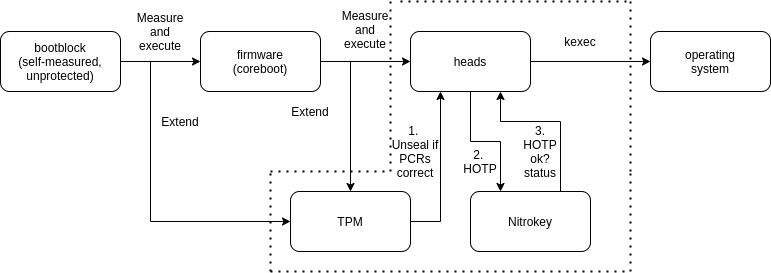

The diagram above was exported from draw.io. Its source (the exported page's mxGraphModel, read from the mxfile embedded in the PNG):
<mxGraphModel dx="982" dy="520" grid="1" gridSize="10" guides="1" tooltips="1" connect="1" arrows="1" fold="1" page="1" pageScale="1.5" pageWidth="1169" pageHeight="826" background="none" math="0" shadow="0">
  <root>
    <mxCell id="0" />
    <mxCell id="1" parent="0" />
    <mxCell id="AxVvqwbpJbcokeK6p90F-6" style="edgeStyle=orthogonalEdgeStyle;rounded=0;orthogonalLoop=1;jettySize=auto;html=1;exitX=1;exitY=0.5;exitDx=0;exitDy=0;entryX=0;entryY=0.5;entryDx=0;entryDy=0;" edge="1" parent="1" source="AxVvqwbpJbcokeK6p90F-2" target="AxVvqwbpJbcokeK6p90F-3">
      <mxGeometry relative="1" as="geometry" />
    </mxCell>
    <mxCell id="AxVvqwbpJbcokeK6p90F-14" style="edgeStyle=orthogonalEdgeStyle;rounded=0;orthogonalLoop=1;jettySize=auto;html=1;exitX=1;exitY=0.5;exitDx=0;exitDy=0;" edge="1" parent="1" source="AxVvqwbpJbcokeK6p90F-2" target="AxVvqwbpJbcokeK6p90F-12">
      <mxGeometry relative="1" as="geometry">
        <Array as="points">
          <mxPoint x="540" y="380" />
          <mxPoint x="540" y="540" />
        </Array>
      </mxGeometry>
    </mxCell>
    <mxCell id="AxVvqwbpJbcokeK6p90F-2" value="bootblock&lt;br&gt;(self-measured, unprotected)" style="rounded=1;whiteSpace=wrap;html=1;" vertex="1" parent="1">
      <mxGeometry x="390" y="350" width="120" height="60" as="geometry" />
    </mxCell>
    <mxCell id="AxVvqwbpJbcokeK6p90F-8" style="edgeStyle=orthogonalEdgeStyle;rounded=0;orthogonalLoop=1;jettySize=auto;html=1;exitX=1;exitY=0.5;exitDx=0;exitDy=0;entryX=0;entryY=0.5;entryDx=0;entryDy=0;" edge="1" parent="1" source="AxVvqwbpJbcokeK6p90F-3" target="AxVvqwbpJbcokeK6p90F-4">
      <mxGeometry relative="1" as="geometry">
        <mxPoint x="780" y="390" as="targetPoint" />
      </mxGeometry>
    </mxCell>
    <mxCell id="AxVvqwbpJbcokeK6p90F-16" style="edgeStyle=orthogonalEdgeStyle;rounded=0;orthogonalLoop=1;jettySize=auto;html=1;exitX=0.5;exitY=1;exitDx=0;exitDy=0;entryX=0.5;entryY=0;entryDx=0;entryDy=0;" edge="1" parent="1" source="AxVvqwbpJbcokeK6p90F-3" target="AxVvqwbpJbcokeK6p90F-12">
      <mxGeometry relative="1" as="geometry">
        <Array as="points">
          <mxPoint x="650" y="380" />
          <mxPoint x="740" y="380" />
          <mxPoint x="740" y="500" />
        </Array>
      </mxGeometry>
    </mxCell>
    <mxCell id="AxVvqwbpJbcokeK6p90F-3" value="firmware&lt;br&gt;(coreboot)" style="rounded=1;whiteSpace=wrap;html=1;" vertex="1" parent="1">
      <mxGeometry x="590" y="350" width="120" height="60" as="geometry" />
    </mxCell>
    <mxCell id="AxVvqwbpJbcokeK6p90F-10" style="edgeStyle=orthogonalEdgeStyle;rounded=0;orthogonalLoop=1;jettySize=auto;html=1;exitX=1;exitY=0.5;exitDx=0;exitDy=0;entryX=0;entryY=0.5;entryDx=0;entryDy=0;" edge="1" parent="1" source="AxVvqwbpJbcokeK6p90F-4" target="AxVvqwbpJbcokeK6p90F-5">
      <mxGeometry relative="1" as="geometry" />
    </mxCell>
    <mxCell id="AxVvqwbpJbcokeK6p90F-29" style="edgeStyle=orthogonalEdgeStyle;rounded=0;orthogonalLoop=1;jettySize=auto;html=1;exitX=0.5;exitY=1;exitDx=0;exitDy=0;entryX=0.25;entryY=0;entryDx=0;entryDy=0;" edge="1" parent="1" source="AxVvqwbpJbcokeK6p90F-4" target="AxVvqwbpJbcokeK6p90F-13">
      <mxGeometry relative="1" as="geometry" />
    </mxCell>
    <mxCell id="AxVvqwbpJbcokeK6p90F-4" value="heads" style="rounded=1;whiteSpace=wrap;html=1;" vertex="1" parent="1">
      <mxGeometry x="800" y="350" width="120" height="60" as="geometry" />
    </mxCell>
    <mxCell id="AxVvqwbpJbcokeK6p90F-5" value="operating&lt;br&gt;system" style="rounded=1;whiteSpace=wrap;html=1;" vertex="1" parent="1">
      <mxGeometry x="1040" y="350" width="120" height="60" as="geometry" />
    </mxCell>
    <mxCell id="AxVvqwbpJbcokeK6p90F-7" value="Measure and execute" style="text;html=1;strokeColor=none;fillColor=none;align=center;verticalAlign=middle;whiteSpace=wrap;rounded=0;" vertex="1" parent="1">
      <mxGeometry x="530" y="340" width="40" height="20" as="geometry" />
    </mxCell>
    <mxCell id="AxVvqwbpJbcokeK6p90F-9" value="Measure and execute" style="text;html=1;strokeColor=none;fillColor=none;align=center;verticalAlign=middle;whiteSpace=wrap;rounded=0;" vertex="1" parent="1">
      <mxGeometry x="735" y="338" width="40" height="20" as="geometry" />
    </mxCell>
    <mxCell id="AxVvqwbpJbcokeK6p90F-11" value="kexec" style="text;html=1;strokeColor=none;fillColor=none;align=center;verticalAlign=middle;whiteSpace=wrap;rounded=0;" vertex="1" parent="1">
      <mxGeometry x="950" y="350" width="40" height="20" as="geometry" />
    </mxCell>
    <mxCell id="AxVvqwbpJbcokeK6p90F-27" style="edgeStyle=orthogonalEdgeStyle;rounded=0;orthogonalLoop=1;jettySize=auto;html=1;exitX=1;exitY=0.5;exitDx=0;exitDy=0;entryX=0.25;entryY=1;entryDx=0;entryDy=0;" edge="1" parent="1" source="AxVvqwbpJbcokeK6p90F-12" target="AxVvqwbpJbcokeK6p90F-4">
      <mxGeometry relative="1" as="geometry" />
    </mxCell>
    <mxCell id="AxVvqwbpJbcokeK6p90F-12" value="TPM" style="rounded=1;whiteSpace=wrap;html=1;" vertex="1" parent="1">
      <mxGeometry x="680" y="510" width="120" height="60" as="geometry" />
    </mxCell>
    <mxCell id="AxVvqwbpJbcokeK6p90F-33" style="edgeStyle=orthogonalEdgeStyle;rounded=0;orthogonalLoop=1;jettySize=auto;html=1;exitX=0.75;exitY=0;exitDx=0;exitDy=0;entryX=0.75;entryY=1;entryDx=0;entryDy=0;" edge="1" parent="1" source="AxVvqwbpJbcokeK6p90F-13" target="AxVvqwbpJbcokeK6p90F-4">
      <mxGeometry relative="1" as="geometry">
        <Array as="points">
          <mxPoint x="950" y="440" />
          <mxPoint x="890" y="440" />
        </Array>
      </mxGeometry>
    </mxCell>
    <mxCell id="AxVvqwbpJbcokeK6p90F-13" value="Nitrokey" style="rounded=1;whiteSpace=wrap;html=1;" vertex="1" parent="1">
      <mxGeometry x="860" y="510" width="120" height="60" as="geometry" />
    </mxCell>
    <mxCell id="AxVvqwbpJbcokeK6p90F-15" value="Extend" style="text;html=1;strokeColor=none;fillColor=none;align=center;verticalAlign=middle;whiteSpace=wrap;rounded=0;" vertex="1" parent="1">
      <mxGeometry x="550" y="430" width="40" height="20" as="geometry" />
    </mxCell>
    <mxCell id="AxVvqwbpJbcokeK6p90F-17" value="Extend" style="text;html=1;strokeColor=none;fillColor=none;align=center;verticalAlign=middle;whiteSpace=wrap;rounded=0;" vertex="1" parent="1">
      <mxGeometry x="680" y="420" width="40" height="20" as="geometry" />
    </mxCell>
    <mxCell id="AxVvqwbpJbcokeK6p90F-18" value="" style="endArrow=none;dashed=1;html=1;dashPattern=1 3;strokeWidth=2;" edge="1" parent="1">
      <mxGeometry width="50" height="50" relative="1" as="geometry">
        <mxPoint x="780" y="490" as="sourcePoint" />
        <mxPoint x="780" y="320" as="targetPoint" />
      </mxGeometry>
    </mxCell>
    <mxCell id="AxVvqwbpJbcokeK6p90F-19" value="" style="endArrow=none;dashed=1;html=1;dashPattern=1 3;strokeWidth=2;" edge="1" parent="1">
      <mxGeometry width="50" height="50" relative="1" as="geometry">
        <mxPoint x="1020" y="490" as="sourcePoint" />
        <mxPoint x="1020" y="320" as="targetPoint" />
      </mxGeometry>
    </mxCell>
    <mxCell id="AxVvqwbpJbcokeK6p90F-20" value="" style="endArrow=none;dashed=1;html=1;dashPattern=1 3;strokeWidth=2;" edge="1" parent="1">
      <mxGeometry width="50" height="50" relative="1" as="geometry">
        <mxPoint x="790" y="320" as="sourcePoint" />
        <mxPoint x="1020" y="320" as="targetPoint" />
      </mxGeometry>
    </mxCell>
    <mxCell id="AxVvqwbpJbcokeK6p90F-21" value="" style="endArrow=none;dashed=1;html=1;dashPattern=1 3;strokeWidth=2;" edge="1" parent="1">
      <mxGeometry width="50" height="50" relative="1" as="geometry">
        <mxPoint x="660" y="490" as="sourcePoint" />
        <mxPoint x="780" y="490" as="targetPoint" />
      </mxGeometry>
    </mxCell>
    <mxCell id="AxVvqwbpJbcokeK6p90F-22" value="" style="endArrow=none;dashed=1;html=1;dashPattern=1 3;strokeWidth=2;" edge="1" parent="1">
      <mxGeometry width="50" height="50" relative="1" as="geometry">
        <mxPoint x="660" y="590" as="sourcePoint" />
        <mxPoint x="660" y="490" as="targetPoint" />
      </mxGeometry>
    </mxCell>
    <mxCell id="AxVvqwbpJbcokeK6p90F-23" value="" style="endArrow=none;dashed=1;html=1;dashPattern=1 3;strokeWidth=2;" edge="1" parent="1">
      <mxGeometry width="50" height="50" relative="1" as="geometry">
        <mxPoint x="660" y="590" as="sourcePoint" />
        <mxPoint x="1020" y="590" as="targetPoint" />
      </mxGeometry>
    </mxCell>
    <mxCell id="AxVvqwbpJbcokeK6p90F-24" value="" style="endArrow=none;dashed=1;html=1;dashPattern=1 3;strokeWidth=2;" edge="1" parent="1">
      <mxGeometry width="50" height="50" relative="1" as="geometry">
        <mxPoint x="1020" y="590" as="sourcePoint" />
        <mxPoint x="1020" y="490" as="targetPoint" />
      </mxGeometry>
    </mxCell>
    <mxCell id="AxVvqwbpJbcokeK6p90F-28" value="1. &lt;br&gt;Unseal if PCRs correct" style="text;html=1;strokeColor=none;fillColor=none;align=center;verticalAlign=middle;whiteSpace=wrap;rounded=0;" vertex="1" parent="1">
      <mxGeometry x="780" y="450" width="50" height="40" as="geometry" />
    </mxCell>
    <mxCell id="AxVvqwbpJbcokeK6p90F-34" value="2. &lt;br&gt;HOTP" style="text;html=1;strokeColor=none;fillColor=none;align=center;verticalAlign=middle;whiteSpace=wrap;rounded=0;" vertex="1" parent="1">
      <mxGeometry x="850" y="470" width="40" height="20" as="geometry" />
    </mxCell>
    <mxCell id="AxVvqwbpJbcokeK6p90F-35" value="3. HOTP ok?&lt;br&gt;status" style="text;html=1;strokeColor=none;fillColor=none;align=center;verticalAlign=middle;whiteSpace=wrap;rounded=0;" vertex="1" parent="1">
      <mxGeometry x="910" y="460" width="40" height="20" as="geometry" />
    </mxCell>
  </root>
</mxGraphModel>